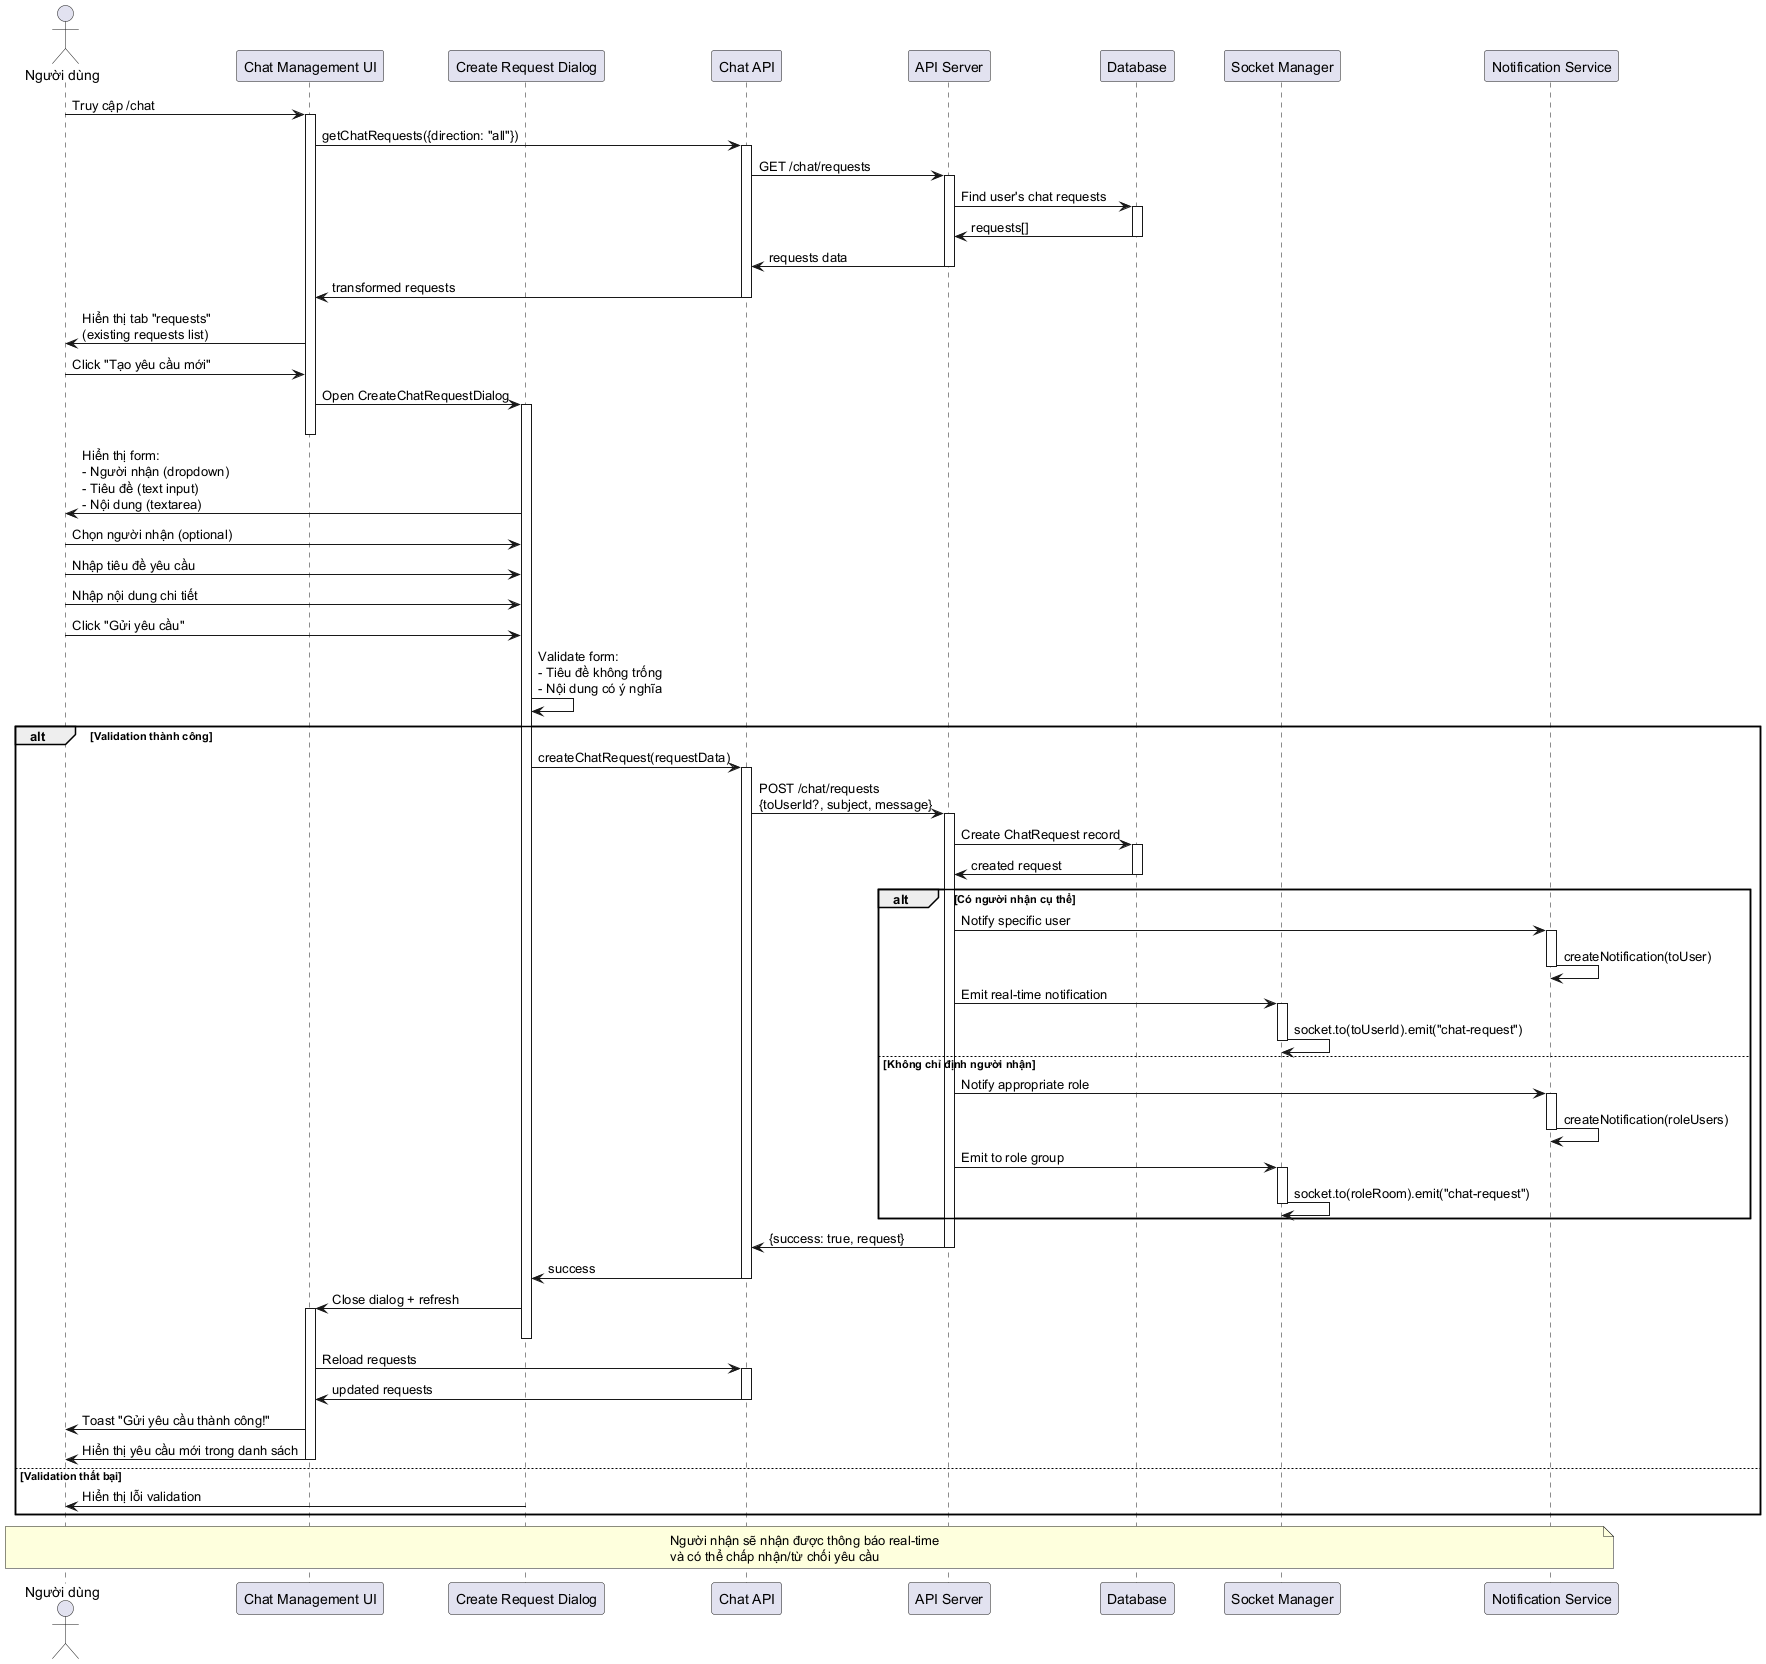

The diagram above was rendered by PlantUML. Its source (embedded in the PNG):
@startuml Sequence - Tạo yêu cầu chat hỗ trợ

skinparam participantPadding 20
skinparam boxPadding 10

actor "Người dùng" as User
participant "Chat Management UI" as ChatUI
participant "Create Request Dialog" as CreateDialog
participant "Chat API" as ChatAPI
participant "API Server" as API
participant "Database" as DB
participant "Socket Manager" as SocketMgr
participant "Notification Service" as NotifSvc

User -> ChatUI: Truy cập /chat
activate ChatUI

ChatUI -> ChatAPI: getChatRequests({direction: "all"})
activate ChatAPI

ChatAPI -> API: GET /chat/requests
activate API

API -> DB: Find user's chat requests
activate DB
DB -> API: requests[]
deactivate DB

API -> ChatAPI: requests data
deactivate API

ChatAPI -> ChatUI: transformed requests
deactivate ChatAPI

ChatUI -> User: Hiển thị tab "requests"\n(existing requests list)

User -> ChatUI: Click "Tạo yêu cầu mới"

ChatUI -> CreateDialog: Open CreateChatRequestDialog
activate CreateDialog
deactivate ChatUI

CreateDialog -> User: Hiển thị form:\n- Người nhận (dropdown)\n- Tiêu đề (text input)\n- Nội dung (textarea)

User -> CreateDialog: Chọn người nhận (optional)
User -> CreateDialog: Nhập tiêu đề yêu cầu
User -> CreateDialog: Nhập nội dung chi tiết
User -> CreateDialog: Click "Gửi yêu cầu"

CreateDialog -> CreateDialog: Validate form:\n- Tiêu đề không trống\n- Nội dung có ý nghĩa

alt Validation thành công
    CreateDialog -> ChatAPI: createChatRequest(requestData)
    activate ChatAPI
    
    ChatAPI -> API: POST /chat/requests\n{toUserId?, subject, message}
    activate API
    
    API -> DB: Create ChatRequest record
    activate DB
    DB -> API: created request
    deactivate DB
    
    alt Có người nhận cụ thể
        API -> NotifSvc: Notify specific user
        activate NotifSvc
        NotifSvc -> NotifSvc: createNotification(toUser)
        deactivate NotifSvc
        
        API -> SocketMgr: Emit real-time notification
        activate SocketMgr
        SocketMgr -> SocketMgr: socket.to(toUserId).emit("chat-request")
        deactivate SocketMgr
        
    else Không chỉ định người nhận
        API -> NotifSvc: Notify appropriate role
        activate NotifSvc
        NotifSvc -> NotifSvc: createNotification(roleUsers)
        deactivate NotifSvc
        
        API -> SocketMgr: Emit to role group
        activate SocketMgr
        SocketMgr -> SocketMgr: socket.to(roleRoom).emit("chat-request")
        deactivate SocketMgr
    end
    
    API -> ChatAPI: {success: true, request}
    deactivate API
    
    ChatAPI -> CreateDialog: success
    deactivate ChatAPI
    
    CreateDialog -> ChatUI: Close dialog + refresh
    activate ChatUI
    deactivate CreateDialog
    
    ChatUI -> ChatAPI: Reload requests
    activate ChatAPI
    ChatAPI -> ChatUI: updated requests
    deactivate ChatAPI
    
    ChatUI -> User: Toast "Gửi yêu cầu thành công!"
    ChatUI -> User: Hiển thị yêu cầu mới trong danh sách
    deactivate ChatUI
    
else Validation thất bại
    CreateDialog -> User: Hiển thị lỗi validation
    deactivate CreateDialog
end

note over User, NotifSvc
Người nhận sẽ nhận được thông báo real-time
và có thể chấp nhận/từ chối yêu cầu
end note

@enduml